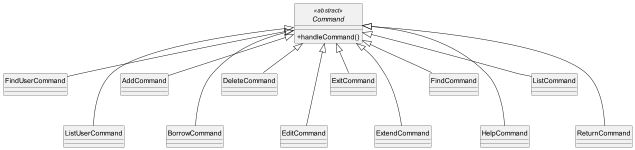

The diagram above was rendered by PlantUML. Its source (embedded in the PNG):
@startuml
!include style.puml

hide circle

skinparam classAttributeIconSize 0

abstract Class Command <<abstract>> {
    + handleCommand()
}

Class FindUserCommand{
}

Class ListUserCommand {
}

Class AddCommand {
}

Class BorrowCommand {
}

Class DeleteCommand {
}

Class EditCommand {
}

Class ExitCommand {

}

Class ExtendCommand {
}

Class FindCommand {
}

Class HelpCommand {

}

Class ListCommand {
}

Class ReturnCommand {
}

Command <|-- AddCommand
Command <|--- BorrowCommand
Command <|-- DeleteCommand
Command <|--- EditCommand
Command <|-- ExitCommand
Command <|--- ExtendCommand
Command <|-- FindCommand
Command <|--- HelpCommand
Command <|-- ListCommand
Command <|--- ReturnCommand
Command <|-- FindUserCommand
Command <|--- ListUserCommand

@enduml